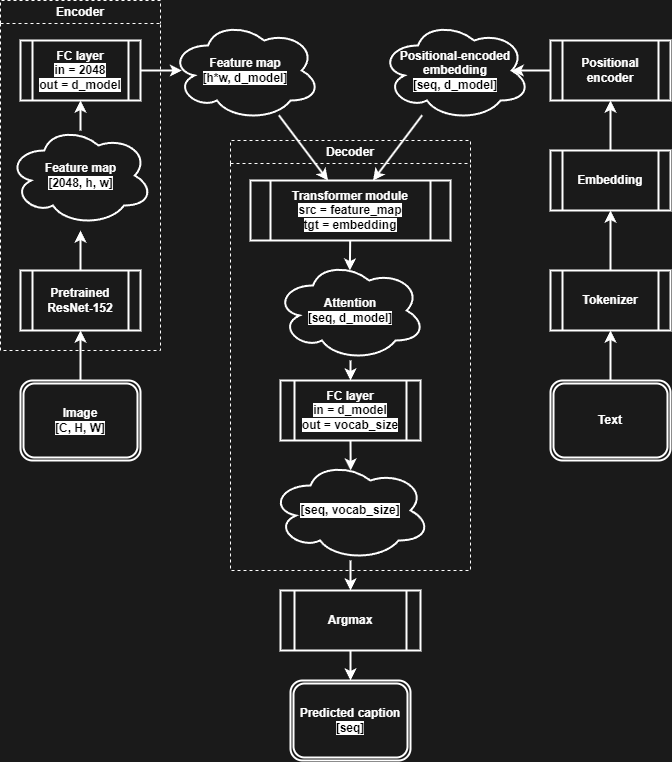

The diagram above was exported from draw.io. Its source (the exported page's mxGraphModel, read from the mxfile embedded in the PNG):
<mxGraphModel dx="900" dy="1147" grid="1" gridSize="10" guides="1" tooltips="1" connect="1" arrows="1" fold="1" page="1" pageScale="1" pageWidth="1600" pageHeight="900" background="#1A1A1A" math="0" shadow="0">
  <root>
    <mxCell id="0" />
    <mxCell id="1" parent="0" />
    <mxCell id="58" value="" style="edgeStyle=none;html=1;strokeColor=#FFFFFF;strokeWidth=2;fontColor=#FFFFFF;" parent="1" source="18" target="13" edge="1">
      <mxGeometry relative="1" as="geometry" />
    </mxCell>
    <mxCell id="18" value="&lt;b&gt;&lt;font color=&quot;#ffffff&quot;&gt;Feature map&lt;/font&gt;&lt;br&gt;&lt;font style=&quot;background-color: rgb(255, 255, 255);&quot; color=&quot;#000000&quot;&gt;[h*w, d_model]&lt;/font&gt;&lt;/b&gt;" style="ellipse;shape=cloud;whiteSpace=wrap;html=1;fillColor=none;strokeWidth=2;strokeColor=#FFFFFF;" parent="1" vertex="1">
      <mxGeometry x="780" y="40" width="150" height="100" as="geometry" />
    </mxCell>
    <mxCell id="59" value="" style="edgeStyle=none;html=1;strokeColor=#FFFFFF;strokeWidth=2;fontColor=#FFFFFF;entryX=0.875;entryY=0.5;entryDx=0;entryDy=0;entryPerimeter=0;" parent="1" target="9" edge="1">
      <mxGeometry relative="1" as="geometry">
        <mxPoint x="1160" y="90" as="sourcePoint" />
      </mxGeometry>
    </mxCell>
    <mxCell id="2" value="&lt;b&gt;&lt;font color=&quot;#ffffff&quot;&gt;Image&lt;/font&gt;&lt;br&gt;&lt;font style=&quot;background-color: rgb(255, 255, 255);&quot; color=&quot;#000000&quot;&gt;[C, H, W]&lt;/font&gt;&lt;/b&gt;" style="shape=ext;double=1;rounded=1;whiteSpace=wrap;html=1;fillColor=none;strokeWidth=2;strokeColor=#FFFFFF;" parent="1" vertex="1">
      <mxGeometry x="630" y="400" width="120" height="80" as="geometry" />
    </mxCell>
    <mxCell id="24" value="" style="edgeStyle=none;html=1;fontColor=#000000;strokeWidth=2;strokeColor=#FFFFFF;" parent="1" source="2" target="5" edge="1">
      <mxGeometry relative="1" as="geometry" />
    </mxCell>
    <mxCell id="54" value="" style="edgeStyle=none;html=1;strokeColor=#FFFFFF;strokeWidth=2;fontColor=#FFFFFF;entryX=0.076;entryY=0.5;entryDx=0;entryDy=0;entryPerimeter=0;" parent="1" source="16" target="18" edge="1">
      <mxGeometry relative="1" as="geometry" />
    </mxCell>
    <mxCell id="57" value="" style="edgeStyle=none;html=1;strokeColor=#FFFFFF;strokeWidth=2;fontColor=#FFFFFF;" parent="1" source="9" target="13" edge="1">
      <mxGeometry relative="1" as="geometry" />
    </mxCell>
    <mxCell id="9" value="&lt;b&gt;&lt;font color=&quot;#ffffff&quot;&gt;Positional-encoded&lt;br&gt;embedding&lt;/font&gt;&lt;br&gt;&lt;span style=&quot;background-color: rgb(255, 255, 255);&quot;&gt;&lt;font color=&quot;#000000&quot;&gt;[seq, d_model]&lt;/font&gt;&lt;/span&gt;&lt;/b&gt;" style="ellipse;shape=cloud;whiteSpace=wrap;html=1;fillColor=none;strokeWidth=2;strokeColor=#FFFFFF;" parent="1" vertex="1">
      <mxGeometry x="990" y="40" width="150" height="100" as="geometry" />
    </mxCell>
    <mxCell id="16" value="&lt;b&gt;&lt;font color=&quot;#ffffff&quot;&gt;FC layer&lt;/font&gt;&lt;br&gt;&lt;span style=&quot;background-color: rgb(255, 255, 255);&quot;&gt;&lt;font color=&quot;#000000&quot;&gt;in = 2048&lt;br&gt;out = d_model&lt;/font&gt;&lt;/span&gt;&lt;/b&gt;" style="shape=process;whiteSpace=wrap;html=1;backgroundOutline=1;fillColor=none;strokeWidth=2;strokeColor=#FFFFFF;" parent="1" vertex="1">
      <mxGeometry x="630" y="60" width="120" height="60" as="geometry" />
    </mxCell>
    <mxCell id="53" value="" style="edgeStyle=none;html=1;strokeColor=#FFFFFF;strokeWidth=2;fontColor=#FFFFFF;" parent="1" target="16" edge="1">
      <mxGeometry relative="1" as="geometry">
        <mxPoint x="690" y="150" as="sourcePoint" />
      </mxGeometry>
    </mxCell>
    <mxCell id="25" value="" style="edgeStyle=none;html=1;fontColor=#000000;strokeWidth=2;strokeColor=#FFFFFF;" parent="1" source="5" edge="1">
      <mxGeometry relative="1" as="geometry">
        <mxPoint x="690" y="250" as="targetPoint" />
      </mxGeometry>
    </mxCell>
    <mxCell id="5" value="&lt;b&gt;&lt;font color=&quot;#ffffff&quot;&gt;Pretrained&lt;br&gt;ResNet-152&lt;/font&gt;&lt;/b&gt;" style="shape=process;whiteSpace=wrap;html=1;backgroundOutline=1;fillColor=none;strokeWidth=2;strokeColor=#FFFFFF;" parent="1" vertex="1">
      <mxGeometry x="630" y="290" width="120" height="60" as="geometry" />
    </mxCell>
    <mxCell id="23" value="" style="edgeStyle=none;html=1;fontColor=#000000;strokeWidth=2;strokeColor=#FFFFFF;entryX=0.496;entryY=0.1;entryDx=0;entryDy=0;entryPerimeter=0;" parent="1" source="13" edge="1">
      <mxGeometry relative="1" as="geometry">
        <mxPoint x="959.3599999999999" y="290" as="targetPoint" />
      </mxGeometry>
    </mxCell>
    <mxCell id="51" style="edgeStyle=none;html=1;exitX=0.5;exitY=1;exitDx=0;exitDy=0;entryX=0.501;entryY=0.1;entryDx=0;entryDy=0;entryPerimeter=0;strokeColor=#FFFFFF;strokeWidth=2;fontColor=#FFFFFF;" parent="1" source="36" target="49" edge="1">
      <mxGeometry relative="1" as="geometry" />
    </mxCell>
    <mxCell id="36" value="&lt;b&gt;&lt;font color=&quot;#ffffff&quot;&gt;FC layer&lt;/font&gt;&lt;br&gt;&lt;span style=&quot;background-color: rgb(255, 255, 255);&quot;&gt;&lt;font color=&quot;#000000&quot;&gt;in = d_model&lt;br&gt;out = vocab_size&lt;/font&gt;&lt;/span&gt;&lt;br&gt;&lt;/b&gt;" style="shape=process;whiteSpace=wrap;html=1;backgroundOutline=1;fillColor=none;strokeWidth=2;strokeColor=#FFFFFF;" parent="1" vertex="1">
      <mxGeometry x="890" y="400" width="140" height="60" as="geometry" />
    </mxCell>
    <mxCell id="13" value="&lt;b&gt;&lt;font color=&quot;#ffffff&quot;&gt;Transformer module&lt;/font&gt;&lt;br&gt;&lt;font style=&quot;background-color: rgb(255, 255, 255);&quot; color=&quot;#000000&quot;&gt;src = feature_map&lt;/font&gt;&lt;br&gt;&lt;font style=&quot;background-color: rgb(255, 255, 255);&quot; color=&quot;#000000&quot;&gt;tgt = embedding&lt;/font&gt;&lt;/b&gt;" style="shape=process;whiteSpace=wrap;html=1;backgroundOutline=1;fillColor=none;strokeWidth=2;strokeColor=#FFFFFF;" parent="1" vertex="1">
      <mxGeometry x="860" y="200" width="200" height="60" as="geometry" />
    </mxCell>
    <mxCell id="43" value="" style="edgeStyle=none;html=1;strokeColor=#FFFFFF;strokeWidth=2;fontColor=#FFFFFF;" parent="1" target="36" edge="1">
      <mxGeometry relative="1" as="geometry">
        <mxPoint x="960" y="380" as="sourcePoint" />
      </mxGeometry>
    </mxCell>
    <mxCell id="56" value="" style="edgeStyle=none;html=1;strokeColor=#FFFFFF;strokeWidth=2;fontColor=#FFFFFF;" parent="1" source="49" target="29" edge="1">
      <mxGeometry relative="1" as="geometry" />
    </mxCell>
    <mxCell id="49" value="&lt;b&gt;[seq, vocab_size]&lt;/b&gt;" style="ellipse;shape=cloud;whiteSpace=wrap;html=1;labelBackgroundColor=#FFFFFF;fontColor=#000000;fillColor=none;strokeWidth=2;strokeColor=#FFFFFF;" parent="1" vertex="1">
      <mxGeometry x="880" y="480" width="160" height="100" as="geometry" />
    </mxCell>
    <mxCell id="29" value="&lt;b&gt;&lt;font color=&quot;#ffffff&quot;&gt;Argmax&lt;/font&gt;&lt;/b&gt;" style="shape=process;whiteSpace=wrap;html=1;backgroundOutline=1;fillColor=none;strokeWidth=2;strokeColor=#FFFFFF;" parent="1" vertex="1">
      <mxGeometry x="890" y="610" width="140" height="60" as="geometry" />
    </mxCell>
    <mxCell id="32" value="&lt;b&gt;&lt;font color=&quot;#ffffff&quot;&gt;Predicted caption&lt;/font&gt;&lt;br&gt;&lt;span style=&quot;background-color: rgb(255, 255, 255);&quot;&gt;&lt;font color=&quot;#000000&quot;&gt;[seq]&lt;/font&gt;&lt;/span&gt;&lt;/b&gt;" style="shape=ext;double=1;rounded=1;whiteSpace=wrap;html=1;fillColor=none;strokeWidth=2;strokeColor=#FFFFFF;" parent="1" vertex="1">
      <mxGeometry x="900" y="700" width="120" height="80" as="geometry" />
    </mxCell>
    <mxCell id="47" value="" style="edgeStyle=none;html=1;strokeColor=#FFFFFF;strokeWidth=2;fontColor=#FFFFFF;" parent="1" source="29" target="32" edge="1">
      <mxGeometry relative="1" as="geometry" />
    </mxCell>
    <mxCell id="60" value="Encoder" style="swimlane;whiteSpace=wrap;html=1;dashed=1;labelBackgroundColor=#1A1A1A;strokeColor=#FFFFFF;strokeWidth=1;fontColor=#FFFFFF;fillColor=none;" parent="1" vertex="1">
      <mxGeometry x="610" y="20" width="160" height="350" as="geometry" />
    </mxCell>
    <mxCell id="8" value="&lt;b&gt;&lt;font color=&quot;#ffffff&quot;&gt;Feature map&lt;/font&gt;&lt;br&gt;&lt;font style=&quot;background-color: rgb(255, 255, 255);&quot; color=&quot;#000000&quot;&gt;[2048, h, w]&lt;/font&gt;&lt;/b&gt;" style="ellipse;shape=cloud;whiteSpace=wrap;html=1;fillColor=none;strokeWidth=2;strokeColor=#FFFFFF;" parent="60" vertex="1">
      <mxGeometry x="7.5" y="125" width="145" height="100" as="geometry" />
    </mxCell>
    <mxCell id="63" value="Decoder" style="swimlane;whiteSpace=wrap;html=1;dashed=1;labelBackgroundColor=#1A1A1A;strokeColor=#FFFFFF;strokeWidth=1;fontColor=#FFFFFF;fillColor=none;" parent="1" vertex="1">
      <mxGeometry x="840" y="160" width="240" height="430" as="geometry" />
    </mxCell>
    <mxCell id="71" value="&lt;b&gt;&lt;font color=&quot;#ffffff&quot;&gt;Attention&lt;/font&gt;&lt;br&gt;&lt;span style=&quot;background-color: rgb(255, 255, 255);&quot;&gt;&lt;font color=&quot;#000000&quot;&gt;[seq, d_model]&lt;/font&gt;&lt;/span&gt;&lt;/b&gt;" style="ellipse;shape=cloud;whiteSpace=wrap;html=1;fillColor=none;strokeWidth=2;strokeColor=#FFFFFF;" vertex="1" parent="63">
      <mxGeometry x="45" y="120" width="150" height="100" as="geometry" />
    </mxCell>
    <mxCell id="68" value="" style="edgeStyle=none;html=1;strokeColor=#FFFFFF;strokeWidth=2;" parent="1" source="64" target="65" edge="1">
      <mxGeometry relative="1" as="geometry" />
    </mxCell>
    <mxCell id="64" value="&lt;b&gt;&lt;font color=&quot;#ffffff&quot;&gt;Text&lt;/font&gt;&lt;/b&gt;" style="shape=ext;double=1;rounded=1;whiteSpace=wrap;html=1;fillColor=none;strokeWidth=2;strokeColor=#FFFFFF;" parent="1" vertex="1">
      <mxGeometry x="1160" y="400" width="120" height="80" as="geometry" />
    </mxCell>
    <mxCell id="69" value="" style="edgeStyle=none;html=1;strokeColor=#FFFFFF;strokeWidth=2;" parent="1" source="65" target="66" edge="1">
      <mxGeometry relative="1" as="geometry" />
    </mxCell>
    <mxCell id="65" value="&lt;font color=&quot;#ffffff&quot;&gt;&lt;b&gt;Tokenizer&lt;/b&gt;&lt;/font&gt;" style="shape=process;whiteSpace=wrap;html=1;backgroundOutline=1;fillColor=none;strokeWidth=2;strokeColor=#FFFFFF;" parent="1" vertex="1">
      <mxGeometry x="1160" y="290" width="120" height="60" as="geometry" />
    </mxCell>
    <mxCell id="70" value="" style="edgeStyle=none;html=1;strokeColor=#FFFFFF;strokeWidth=2;" parent="1" source="66" target="67" edge="1">
      <mxGeometry relative="1" as="geometry" />
    </mxCell>
    <mxCell id="66" value="&lt;font color=&quot;#ffffff&quot;&gt;&lt;b&gt;Embedding&lt;/b&gt;&lt;/font&gt;" style="shape=process;whiteSpace=wrap;html=1;backgroundOutline=1;fillColor=none;strokeWidth=2;strokeColor=#FFFFFF;" parent="1" vertex="1">
      <mxGeometry x="1160" y="170" width="120" height="60" as="geometry" />
    </mxCell>
    <mxCell id="67" value="&lt;font color=&quot;#ffffff&quot;&gt;&lt;b&gt;Positional encoder&lt;/b&gt;&lt;/font&gt;" style="shape=process;whiteSpace=wrap;html=1;backgroundOutline=1;fillColor=none;strokeWidth=2;strokeColor=#FFFFFF;" parent="1" vertex="1">
      <mxGeometry x="1160" y="60" width="120" height="60" as="geometry" />
    </mxCell>
  </root>
</mxGraphModel>